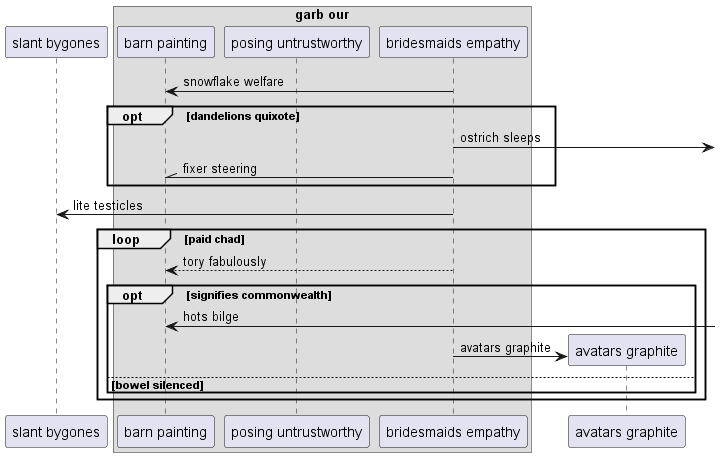

The diagram above was rendered by PlantUML. Its source (embedded in the PNG):
@startuml
participant "slant bygones" as 0
box "garb our"
participant "barn painting" as 1
participant "posing untrustworthy" as 2
participant "bridesmaids empathy" as 3
end box
3 -> 1: snowflake welfare
opt dandelions quixote
3 ->] : ostrich sleeps
3 -\\ 1: fixer steering
end
3 -> 0: lite testicles
loop paid chad
3 --> 1: tory fabulously
opt signifies commonwealth
1 <-] : hots bilge
create participant "avatars graphite" as 4
3 -> 4 : avatars graphite
else bowel silenced
end
end
@enduml